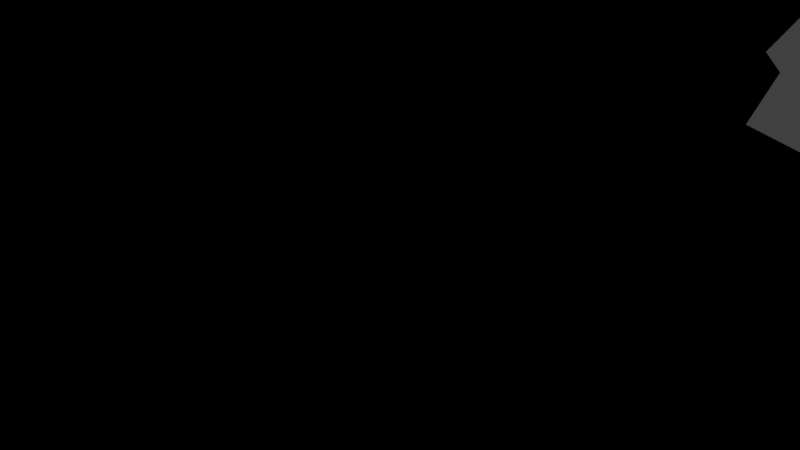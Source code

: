 # Source: 3.blend  (saved by Blender 2.72.0; exported with 4.5.12 LTS)
import bpy
from mathutils import Matrix  # noqa: F401  (used for matrix-valued properties, if any)

bpy.ops.wm.read_factory_settings(use_empty=True)
scene = bpy.context.scene
scene.name = 'Scene'

# ---- collections
col_collection_1 = bpy.data.collections.new('Collection 1'); scene.collection.children.link(col_collection_1)

# ---- materials (node trees are filled in below, after node groups)
mat_1_8_002 = bpy.data.materials.new('1-8.002')
mat_1_8_002.alpha_threshold = 0.0
mat_1_8_002.use_transparent_shadow = False
mat_1_8_002.diffuse_color = (0.9216, 0.2423, 0.006049, 1.0)
mat_1_8_002.roughness = 0.5
mat_1_8_002.specular_intensity = 0.0
mat_1_8_002.line_color = (0.0, 0.0, 0.0, 1.0)
mat_2_002 = bpy.data.materials.new('2.002')
mat_2_002.alpha_threshold = 0.0
mat_2_002.use_transparent_shadow = False
mat_2_002.diffuse_color = (0.956, 0.4452, 0.003347, 1.0)
mat_2_002.roughness = 0.5
mat_2_002.specular_intensity = 0.0
mat_3_002 = bpy.data.materials.new('3.002')
mat_3_002.alpha_threshold = 0.0
mat_3_002.use_transparent_shadow = False
mat_3_002.diffuse_color = (0.9387, 0.3325, 0.004391, 1.0)
mat_3_002.roughness = 0.5
mat_3_002.specular_intensity = 0.0
mat_4_002 = bpy.data.materials.new('4.002')
mat_4_002.alpha_threshold = 0.0
mat_4_002.use_transparent_shadow = False
mat_4_002.diffuse_color = (0.9047, 0.1683, 0.008023, 1.0)
mat_4_002.roughness = 0.5
mat_4_002.specular_intensity = 0.0
mat_5_9_002 = bpy.data.materials.new('5-9.002')
mat_5_9_002.alpha_threshold = 0.0
mat_5_9_002.use_transparent_shadow = False
mat_5_9_002.diffuse_color = (0.8879, 0.107, 0.009721, 1.0)
mat_5_9_002.roughness = 0.5
mat_5_9_002.specular_intensity = 0.0
mat_6_7_002 = bpy.data.materials.new('6-7.002')
mat_6_7_002.alpha_threshold = 0.0
mat_6_7_002.use_transparent_shadow = False
mat_6_7_002.diffuse_color = (0.9647, 0.5711, 0.002125, 1.0)
mat_6_7_002.roughness = 0.5
mat_6_7_002.specular_intensity = 0.0
mat_10_11_002 = bpy.data.materials.new('10-11.002')
mat_10_11_002.alpha_threshold = 0.0
mat_10_11_002.use_transparent_shadow = False
mat_10_11_002.diffuse_color = (1.0, 0.8879, 0.0, 1.0)
mat_10_11_002.roughness = 0.5
mat_10_11_002.specular_intensity = 0.0
mat_12_13_002 = bpy.data.materials.new('12-13.002')
mat_12_13_002.alpha_threshold = 0.0
mat_12_13_002.use_transparent_shadow = False
mat_12_13_002.diffuse_color = (0.8796, 0.06301, 0.01229, 1.0)
mat_12_13_002.roughness = 0.5
mat_12_13_002.specular_intensity = 0.0
mat_material_001 = bpy.data.materials.new('Material.001')
mat_material_001.alpha_threshold = 0.0
mat_material_001.use_transparent_shadow = False
mat_material_001.roughness = 0.5

# ---- material node trees
mat_1_8_002.use_nodes = True; mat_1_8_002.node_tree.nodes.clear()
_N = mat_1_8_002.node_tree.nodes; _L = mat_1_8_002.node_tree.links
n0 = _N.new('NodeUndefined'); n0.name = 'Output'; n0.location = (300, 300)
n1 = _N.new('NodeUndefined'); n1.name = 'Material'; n1.location = (10, 300)
n1.inputs[0].default_value = (0.9216, 0.2423, 0.006049, 1.0)
n1.inputs[1].default_value = (1.0, 1.0, 1.0, 1.0)
n1.inputs[2].default_value = 1.0
n1.inputs[3].default_value = (0.0, 0.0, 0.0)
n2 = _N.new('NodeUndefined'); n2.name = 'Geometry'; n2.location = (-148, 544)
_L.new(n1.outputs[0], n0.inputs[0])
_L.new(n2.outputs[8], n0.inputs[1])
mat_2_002.use_nodes = True; mat_2_002.node_tree.nodes.clear()
_N = mat_2_002.node_tree.nodes; _L = mat_2_002.node_tree.links
n0 = _N.new('NodeUndefined'); n0.name = 'Output'; n0.location = (300, 300)
n1 = _N.new('NodeUndefined'); n1.name = 'Material'; n1.location = (10, 300)
n1.inputs[0].default_value = (0.956, 0.4452, 0.003347, 1.0)
n1.inputs[1].default_value = (1.0, 1.0, 1.0, 1.0)
n1.inputs[2].default_value = 1.0
n1.inputs[3].default_value = (0.0, 0.0, 0.0)
n2 = _N.new('NodeUndefined'); n2.name = 'Geometry'; n2.location = (-155, 539)
_L.new(n1.outputs[0], n0.inputs[0])
_L.new(n2.outputs[8], n0.inputs[1])
mat_3_002.use_nodes = True; mat_3_002.node_tree.nodes.clear()
_N = mat_3_002.node_tree.nodes; _L = mat_3_002.node_tree.links
n0 = _N.new('NodeUndefined'); n0.name = 'Output'; n0.location = (300, 300)
n1 = _N.new('NodeUndefined'); n1.name = 'Geometry'; n1.location = (-139, 615)
n2 = _N.new('NodeUndefined'); n2.name = 'Material'; n2.location = (10, 300)
n2.inputs[0].default_value = (0.9387, 0.3325, 0.004391, 1.0)
n2.inputs[1].default_value = (1.0, 1.0, 1.0, 1.0)
n2.inputs[2].default_value = 1.0
n2.inputs[3].default_value = (0.0, 0.0, 0.0)
_L.new(n2.outputs[0], n0.inputs[0])
_L.new(n1.outputs[8], n0.inputs[1])
mat_4_002.use_nodes = True; mat_4_002.node_tree.nodes.clear()
_N = mat_4_002.node_tree.nodes; _L = mat_4_002.node_tree.links
n0 = _N.new('NodeUndefined'); n0.name = 'Output'; n0.location = (300, 300)
n1 = _N.new('NodeUndefined'); n1.name = 'Material'; n1.location = (10, 300)
n1.inputs[0].default_value = (0.9047, 0.1683, 0.008023, 1.0)
n1.inputs[1].default_value = (1.0, 1.0, 1.0, 1.0)
n1.inputs[2].default_value = 1.0
n1.inputs[3].default_value = (0.0, 0.0, 0.0)
n2 = _N.new('NodeUndefined'); n2.name = 'Geometry'; n2.location = (-179, 654)
_L.new(n1.outputs[0], n0.inputs[0])
_L.new(n2.outputs[8], n0.inputs[1])
mat_5_9_002.use_nodes = True; mat_5_9_002.node_tree.nodes.clear()
_N = mat_5_9_002.node_tree.nodes; _L = mat_5_9_002.node_tree.links
n0 = _N.new('NodeUndefined'); n0.name = 'Output'; n0.location = (300, 300)
n1 = _N.new('NodeUndefined'); n1.name = 'Material'; n1.location = (10, 300)
n1.inputs[0].default_value = (0.8879, 0.107, 0.009721, 1.0)
n1.inputs[1].default_value = (1.0, 1.0, 1.0, 1.0)
n1.inputs[2].default_value = 1.0
n1.inputs[3].default_value = (0.0, 0.0, 0.0)
n2 = _N.new('NodeUndefined'); n2.name = 'Geometry'; n2.location = (-87, 655)
_L.new(n1.outputs[0], n0.inputs[0])
_L.new(n2.outputs[8], n0.inputs[1])
mat_6_7_002.use_nodes = True; mat_6_7_002.node_tree.nodes.clear()
_N = mat_6_7_002.node_tree.nodes; _L = mat_6_7_002.node_tree.links
n0 = _N.new('NodeUndefined'); n0.name = 'Output'; n0.location = (300, 300)
n1 = _N.new('NodeUndefined'); n1.name = 'Geometry'; n1.location = (-135, 676)
n2 = _N.new('NodeUndefined'); n2.name = 'Material'; n2.location = (10, 300)
n2.inputs[0].default_value = (0.9647, 0.5711, 0.002125, 1.0)
n2.inputs[1].default_value = (1.0, 1.0, 1.0, 1.0)
n2.inputs[2].default_value = 1.0
n2.inputs[3].default_value = (0.0, 0.0, 0.0)
_L.new(n2.outputs[0], n0.inputs[0])
_L.new(n1.outputs[8], n0.inputs[1])
mat_10_11_002.use_nodes = True; mat_10_11_002.node_tree.nodes.clear()
_N = mat_10_11_002.node_tree.nodes; _L = mat_10_11_002.node_tree.links
n0 = _N.new('NodeUndefined'); n0.name = 'Output'; n0.location = (300, 300)
n1 = _N.new('NodeUndefined'); n1.name = 'Material'; n1.location = (10, 300)
n1.inputs[0].default_value = (1.0, 0.8879, 0.0, 1.0)
n1.inputs[1].default_value = (1.0, 1.0, 1.0, 1.0)
n1.inputs[2].default_value = 1.0
n1.inputs[3].default_value = (0.0, 0.0, 0.0)
n2 = _N.new('NodeUndefined'); n2.name = 'Geometry'; n2.location = (-115, 583)
_L.new(n1.outputs[0], n0.inputs[0])
_L.new(n2.outputs[8], n0.inputs[1])
mat_12_13_002.use_nodes = True; mat_12_13_002.node_tree.nodes.clear()
_N = mat_12_13_002.node_tree.nodes; _L = mat_12_13_002.node_tree.links
n0 = _N.new('NodeUndefined'); n0.name = 'Output'; n0.location = (300, 300)
n1 = _N.new('NodeUndefined'); n1.name = 'Material'; n1.location = (10, 300)
n1.inputs[0].default_value = (0.8796, 0.06301, 0.01229, 1.0)
n1.inputs[1].default_value = (1.0, 1.0, 1.0, 1.0)
n1.inputs[2].default_value = 1.0
n1.inputs[3].default_value = (0.0, 0.0, 0.0)
n2 = _N.new('NodeUndefined'); n2.name = 'Geometry'; n2.location = (-120, 580)
_L.new(n1.outputs[0], n0.inputs[0])
_L.new(n2.outputs[8], n0.inputs[1])

# ---- world
world_world = bpy.data.worlds.new('World'); scene.world = world_world
world_world.color = (0.05088, 0.05088, 0.05088)
world_world.use_sun_shadow = False
world_world.sun_shadow_jitter_overblur = 0.0
world_world.cycles.sampling_method = 'MANUAL'
world_world.cycles.sample_map_resolution = 256

# ---- cameras
cam_camera = bpy.data.cameras.new('Camera')
cam_camera.clip_end = 100.0
cam_camera.lens = 35.0
cam_camera.sensor_width = 32.0
cam_camera.sensor_height = 18.0
cam_camera.ortho_scale = 7.314
cam_camera.dof.focus_distance = 0.0
cam_camera.dof.aperture_fstop = 128.0

# ---- lights
light_lamp = bpy.data.lights.new('Lamp', 'POINT')
light_lamp.transmission_factor = 0.0
light_lamp.cutoff_distance = 30.0
light_lamp.energy = 100.0
light_lamp.shadow_buffer_clip_start = 1.001
light_lamp.shadow_soft_size = 0.1
light_lamp.shadow_maximum_resolution = 0.006
light_lamp.use_absolute_resolution = True
light_lamp.cycles.use_multiple_importance_sampling = False

# ---- meshes
me_3 = bpy.data.meshes.new('3')
me_3.from_pydata([(-4.243, 0.0, -3.0), (0.0, 4.243, -3.0), (4.243, 0.0, -3.0), (0.0, -4.243, -3.0), (-4.243, 0.0, 3.0), (0.0, 4.243, 3.0), (4.243, 0.0, 3.0), (0.0, -4.243, 3.0), (5.657, -5.657, 8.0), (5.657, -2.828, 6.0), (2.828, -5.657, 6.0), (-5.657, -5.657, 8.0), (-2.828, -5.657, 6.0), (-5.657, -2.828, 6.0), (-5.657, 5.657, 8.0), (-5.657, 2.828, 6.0), (-2.828, 5.657, 6.0), (5.657, 5.657, 8.0), (2.828, 5.657, 6.0), (5.657, 2.828, 6.0), (0.0, 8.485, 2.0), (0.0, 11.31, 0.0), (0.0, 8.485, -2.0), (0.0, 8.485, 2.0), (0.0, 11.31, 0.0), (0.0, 8.485, -2.0), (-8.485, 0.0, 2.0), (-11.31, 0.0, 0.0), (-8.485, 4.768e-07, -2.0), (-8.485, 0.0, 2.0), (-11.31, -4.768e-07, 0.0), (-8.485, 0.0, -2.0), (0.0, -8.485, 2.0), (0.0, -11.31, 0.0), (0.0, -8.485, -2.0), (0.0, -8.485, 2.0), (-4.768e-07, -11.31, 0.0), (0.0, -8.485, -2.0), (8.485, 0.0, 2.0), (11.31, 4.768e-07, 0.0), (8.485, 0.0, -2.0), (8.485, 0.0, 2.0), (11.31, -4.768e-07, 0.0), (8.485, 0.0, -2.0), (2.828, -5.657, -6.0), (5.657, -5.657, -8.0), (5.657, -2.828, -6.0), (2.828, -5.657, -6.0), (5.657, -5.657, -8.0), (5.657, -2.828, -6.0), (5.657, 2.828, -6.0), (5.657, 5.657, -8.0), (2.828, 5.657, -6.0), (5.657, 2.828, -6.0), (5.657, 5.657, -8.0), (2.828, 5.657, -6.0), (-2.828, 5.657, -6.0), (-5.657, 5.657, -8.0), (-5.657, 2.828, -6.0), (-2.828, 5.657, -6.0), (-5.657, 5.657, -8.0), (-5.657, 2.828, -6.0), (-5.657, -2.828, -6.0), (-5.657, -5.657, -8.0), (-2.828, -5.657, -6.0), (-5.657, -2.828, -6.0), (-5.657, -5.657, -8.0), (-2.828, -5.657, -6.0), (-5.657, 2.828, 6.0), (-5.657, 5.657, 8.0), (-2.828, 5.657, 6.0), (2.828, 5.657, 6.0), (5.657, 5.657, 8.0), (5.657, 2.828, 6.0), (5.657, -2.828, 6.0), (5.657, -5.657, 8.0), (2.828, -5.657, 6.0), (-2.828, -5.657, 6.0), (-5.657, -5.657, 8.0), (-5.657, -2.828, 6.0)], [], [(4, 5, 1, 0), (5, 6, 2, 1), (6, 7, 3, 2), (7, 4, 0, 3), (0, 1, 2, 3), (7, 6, 5, 4), (8, 6, 7), (8, 9, 6), (8, 7, 10), (7, 4, 11), (11, 12, 7), (11, 4, 13), (4, 5, 14), (14, 15, 4), (14, 5, 16), (5, 6, 17), (17, 18, 5), (17, 6, 19), (21, 22, 1), (20, 21, 5), (5, 21, 1), (25, 24, 1), (5, 1, 24), (23, 5, 24), (28, 0, 27), (26, 27, 4), (27, 0, 4), (29, 4, 30), (30, 0, 31), (30, 4, 0), (32, 33, 7), (33, 34, 3), (7, 33, 3), (36, 3, 37), (7, 3, 36), (35, 7, 36), (39, 40, 2), (38, 39, 6), (6, 39, 2), (42, 2, 43), (41, 6, 42), (6, 2, 42), (45, 2, 46), (3, 2, 45), (44, 3, 45), (48, 49, 2), (2, 3, 48), (47, 48, 3), (51, 1, 52), (2, 1, 51), (50, 2, 51), (54, 55, 1), (1, 2, 54), (53, 54, 2), (57, 0, 58), (1, 0, 57), (56, 1, 57), (60, 61, 0), (59, 60, 1), (1, 60, 0), (63, 3, 64), (3, 63, 0), (62, 0, 63), (66, 67, 3), (3, 0, 66), (65, 66, 0), (70, 5, 69), (5, 4, 69), (68, 69, 4), (72, 73, 6), (6, 5, 72), (71, 72, 5), (75, 76, 7), (7, 6, 75), (74, 75, 6), (78, 79, 4), (4, 7, 78), (77, 78, 7)])
me_3.polygons.foreach_set('material_index', [0, 0, 0, 0, 0, 0, 4, 7, 0, 2, 4, 6, 1, 6, 5, 3, 5, 7, 5, 7, 3, 5, 1, 6, 6, 5, 1, 4, 6, 2, 6, 4, 2, 0, 4, 7, 7, 0, 4, 7, 5, 3, 5, 1, 6, 7, 4, 0, 7, 3, 5, 5, 3, 7, 0, 4, 7, 6, 5, 1, 6, 2, 4, 4, 2, 6, 7, 4, 0, 4, 2, 6, 6, 1, 5, 5, 3, 7])
me_3.materials.append(mat_1_8_002)
me_3.materials.append(mat_2_002)
me_3.materials.append(mat_3_002)
me_3.materials.append(mat_4_002)
me_3.materials.append(mat_5_9_002)
me_3.materials.append(mat_6_7_002)
me_3.materials.append(mat_10_11_002)
me_3.materials.append(mat_12_13_002)
me_3.materials.append(mat_material_001)
me_3.use_remesh_preserve_volume = False
me_3.use_remesh_preserve_attributes = False
me_3.use_mirror_vertex_groups = False
me_3.update()

# ---- objects
ob_lamp = bpy.data.objects.new('Lamp', light_lamp)
ob_camera = bpy.data.objects.new('Camera', cam_camera)
ob_3 = bpy.data.objects.new('3', me_3)

# ---- transforms, parenting, visibility, modifiers, constraints
ob_lamp.location = (4.076, 1.005, 5.904)
ob_lamp.rotation_euler = (0.6503, 0.05522, 1.866)
ob_lamp.lock_rotations_4d = False
ob_lamp.empty_display_type = 'ARROWS'
ob_lamp.color = (0.0, 0.0, 0.0, 0.0)
ob_lamp.lineart.crease_threshold = 0.0
ob_camera.location = (7.481, -6.508, 5.344)
ob_camera.rotation_euler = (1.109, 0.01082, 0.8149)
ob_camera.lock_rotations_4d = False
ob_camera.empty_display_type = 'ARROWS'
ob_camera.color = (0.0, 0.0, 0.0, 0.0)
ob_camera.display_type = 'WIRE'
ob_camera.lineart.crease_threshold = 0.0
ob_3.location = (0.0, 0.0, 0.0)
ob_3.lineart.crease_threshold = 0.0

# ---- collection membership
col_collection_1.objects.link(ob_lamp)
col_collection_1.objects.link(ob_camera)
col_collection_1.objects.link(ob_3)

# ---- scene / render settings (as saved in the file)
scene.camera = ob_camera
scene.frame_start = 0; scene.frame_end = 250; scene.frame_set(0)
scene.render.engine = 'BLENDER_EEVEE_NEXT'
scene.render.resolution_percentage = 50
scene.render.dither_intensity = 0.0
scene.cycles.use_denoising = False
scene.cycles.samples = 10
scene.cycles.sampling_pattern = 'TABULATED_SOBOL'
scene.cycles.light_sampling_threshold = 0.0
scene.cycles.use_adaptive_sampling = False
scene.cycles.use_light_tree = False
scene.cycles.blur_glossy = 0.0
scene.cycles.pixel_filter_type = 'GAUSSIAN'
scene.cycles.sample_clamp_indirect = 0.0
scene.view_settings.view_transform = 'Standard'
bpy.context.view_layer.update()
